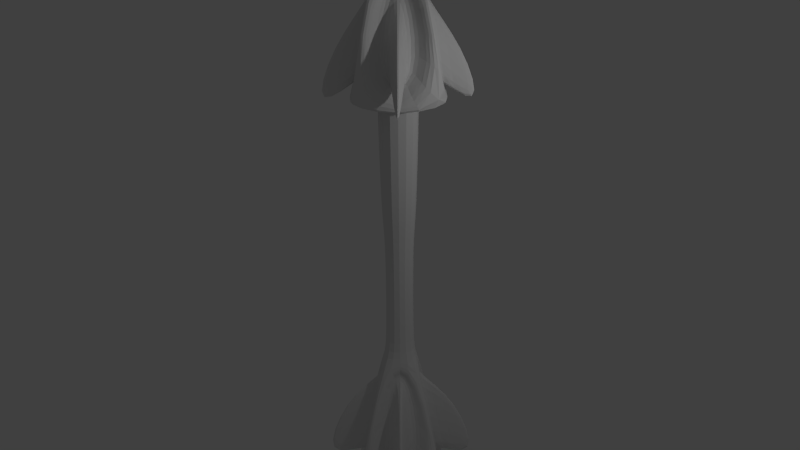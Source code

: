 # Source: roket.blend  (saved by Blender 2.67.0; exported with 4.5.12 LTS)
import bpy
from mathutils import Matrix  # noqa: F401  (used for matrix-valued properties, if any)

bpy.ops.wm.read_factory_settings(use_empty=True)
scene = bpy.context.scene
scene.name = 'Scene'

# ---- collections
col_collection_1 = bpy.data.collections.new('Collection 1'); scene.collection.children.link(col_collection_1)

# ---- materials (node trees are filled in below, after node groups)
mat_material = bpy.data.materials.new('Material')
mat_material.alpha_threshold = 0.0
mat_material.use_transparent_shadow = False
mat_material.roughness = 0.5
mat_material.line_color = (0.0, 0.0, 0.0, 1.0)

# ---- material node trees

# ---- world
world_world = bpy.data.worlds.new('World'); scene.world = world_world
world_world.color = (0.05088, 0.05088, 0.05088)
world_world.use_sun_shadow = False
world_world.sun_shadow_jitter_overblur = 0.0
world_world.cycles.sampling_method = 'MANUAL'
world_world.cycles.sample_map_resolution = 256

# ---- lights
light_point_001 = bpy.data.lights.new('Point.001', 'POINT')
light_point_001.transmission_factor = 0.0
light_point_001.energy = 100.0
light_point_001.shadow_buffer_clip_start = 0.5
light_point_001.shadow_soft_size = 0.1
light_point_001.shadow_maximum_resolution = 0.006
light_point_001.use_absolute_resolution = True
light_point_001.cycles.use_multiple_importance_sampling = False
light_point = bpy.data.lights.new('Point', 'POINT')
light_point.transmission_factor = 0.0
light_point.energy = 100.0
light_point.shadow_buffer_clip_start = 0.5
light_point.shadow_soft_size = 0.1
light_point.shadow_maximum_resolution = 0.006
light_point.use_absolute_resolution = True
light_point.cycles.use_multiple_importance_sampling = False

# ---- meshes
me_cube = bpy.data.meshes.new('Cube')
me_cube.from_pydata([(0.4557, -0.1833, -12.69), (-0.6949, -0.09497, 12.17), (-1.964, 0.02871, 12.04), (-0.8136, -0.05961, -12.82), (1.999, -0.08111, -12.67), (0.8479, 0.00721, 12.18), (-0.4214, 0.1309, 12.06), (0.7292, 0.04258, -12.8), (-0.4528, -0.1136, 6.936), (-1.722, 0.01013, 6.809), (1.09, -0.01138, 6.951), (-0.1792, 0.1123, 6.824), (0.7985, 0.03726, -14.3), (2.068, -0.08643, -14.17), (-0.7443, -0.06493, -14.31), (0.525, -0.1886, -14.19), (-0.8215, -0.04055, -6.865), (0.4284, 0.04223, -6.852), (0.2068, -0.1407, -6.762), (1.457, -0.05797, -6.749), (0.0703, 0.2576, 5.295), (-3.528, 0.01928, 5.26), (3.031, -0.03087, 5.591), (-0.5676, -0.2692, 5.556), (4.052, -0.1008, -13.83), (0.3199, -0.348, -13.87), (0.9815, 0.1984, -14.14), (-2.75, -0.04883, -14.18), (0.7933, -0.0003817, -7.698), (1.077, -0.02802, -7.67), (-0.07649, -0.1044, -7.681), (-0.3601, -0.07677, -7.709), (-0.08076, -0.1528, -11.85), (-0.6145, -0.1008, -11.9), (1.185, 0.01833, -11.89), (1.718, -0.03367, -11.83), (2.409, 0.08271, -9.138), (2.519, 0.072, -9.127), (3.69, 0.1495, -13.06), (3.897, 0.1293, -13.04), (-1.556, -0.1979, -9.167), (-1.666, -0.1872, -9.178), (-2.474, -0.2926, -13.1), (-2.681, -0.2725, -13.12), (0.9422, -0.07882, -7.644), (0.5699, -0.1035, -7.648), (0.1465, -0.001289, -7.723), (-0.2257, -0.02594, -7.727), (0.2531, 0.02269, -11.94), (-0.49, -0.02653, -11.94), (1.594, -0.108, -11.8), (0.8511, -0.1572, -11.81), (2.089, -0.209, -8.963), (1.959, -0.2176, -8.965), (3.288, -0.3115, -12.8), (3.029, -0.3287, -12.8), (-1.109, 0.1026, -9.283), (-1.239, 0.09403, -9.284), (-1.815, 0.1858, -13.31), (-2.075, 0.1686, -13.31), (-0.8477, -0.0794, 7.008), (-0.9862, -0.04512, 10.56), (-1.284, -0.01609, 10.53), (0.744, 0.02638, 7.035), (0.3127, 0.04099, 10.56), (0.01666, 0.06983, 10.53), (-1.389, -0.02667, 6.954), (0.2063, 0.07877, 6.982), (-3.156, -0.2167, 4.629), (-2.494, -0.1445, 8.022), (-2.584, -0.1358, 8.013), (-3.318, -0.2009, 4.613), (2.888, 0.1837, 4.7), (1.847, 0.143, 8.053), (1.759, 0.1516, 8.044), (2.727, 0.1994, 4.683), (0.06815, -0.09933, 7.068), (-0.3593, -0.03076, 10.57), (0.01768, -0.005796, 10.57), (-0.9799, 0.02972, 10.51), (-0.603, 0.05468, 10.51), (0.8155, -0.04983, 7.075), (-1.449, 0.04855, 6.916), (-0.7021, 0.09805, 6.924), (-1.999, 0.1509, 7.809), (-1.859, 0.1602, 7.81), (-2.935, 0.2339, 4.464), (-2.657, 0.2523, 4.467), (2.233, -0.2697, 4.981), (1.135, -0.1546, 8.122), (1.276, -0.1453, 8.124), (2.511, -0.2513, 4.984), (-0.6883, -0.000492, 14.25), (-0.9808, 0.02801, 14.23), (-0.3327, 0.02305, 14.26), (-0.6252, 0.05156, 14.23), (-0.1157, -0.1211, 0.08423), (0.1172, 0.07122, -0.01098), (1.198, -0.0341, 0.0971), (-1.196, -0.01579, -0.02384), (-0.6654, -0.03944, -6.137), (-0.9156, -0.02024, -0.7315), (1.234, -0.05397, -6.041), (0.9839, -0.03476, -0.6355), (0.3767, 0.02958, -6.126), (0.1265, 0.04878, -0.7213), (0.1919, -0.123, -6.051), (-0.05825, -0.1038, -0.6458), (-0.3813, -0.0677, -14.3), (0.7632, 0.008102, -14.28), (0.5603, -0.1595, -14.2), (1.705, -0.08365, -14.19), (-0.4369, -0.06343, -13.09), (0.7076, 0.01237, -13.08), (0.5047, -0.1552, -13.0), (1.649, -0.07939, -12.99), (-2.06, -0.05267, -13.69), (0.8916, 0.1428, -13.66), (0.3683, -0.2893, -13.45), (3.32, -0.09381, -13.42), (-0.005992, 0.2132, 5.763), (2.437, -0.02491, 6.007), (-0.5325, -0.2216, 5.978), (-2.976, 0.01648, 5.734), (-0.6871, -0.1883, 6.175), (-0.8191, -0.07371, 11.48), (-1.674, 0.009606, 11.39), (-2.616, -0.000316, 5.983), (0.5484, 0.02822, -7.13), (1.332, -0.04812, -7.052), (3.285, -0.07875, -13.18), (1.048, 0.1392, -13.4), (-1.983, -0.04125, -13.42), (0.7341, 0.1387, -13.39), (0.3326, 0.02745, -7.148), (-0.6191, -0.03559, -7.158), (2.139, -0.03851, 6.189), (0.5135, 0.001972, 11.53), (-0.3115, -0.2008, 6.165), (-0.5597, -0.06911, 11.52), (-1.662, 0.007165, 6.028), (1.102, -0.01397, 6.168), (-0.1454, 0.1076, 6.043), (-0.4142, -0.1144, 6.153), (1.286, -0.06488, -7.046), (0.3273, -0.1284, -7.056), (0.4961, -0.2847, -13.19), (3.237, -0.1032, -13.16), (0.6937, 0.01694, 11.71), (2.372, -0.01437, 6.007), (-0.2951, 0.1133, 11.61), (0.1095, 0.2061, 5.781), (0.1901, -0.2848, -13.22), (-2.058, -0.06567, -13.44), (-0.672, -0.05229, -7.138), (0.115, -0.129, -7.06), (-1.569, 0.02912, 11.42), (-0.4943, 0.1003, 11.44), (-2.693, 0.03104, 5.925), (-0.24, 0.1935, 5.949), (1.667, -0.08072, -13.36), (0.522, -0.1565, -13.37), (0.7249, 0.01104, -13.46), (-0.4196, -0.06476, -13.47)], [], [(68, 71, 66, 60), (67, 65, 74, 75), (81, 78, 90, 91), (93, 95, 6, 2), (116, 117, 7, 3), (13, 12, 7, 4), (143, 8, 9, 140), (141, 142, 11, 10), (143, 141, 10, 8), (123, 120, 11, 9), (100, 104, 17, 16), (54, 55, 51, 50), (83, 82, 86, 87), (118, 119, 24, 25), (121, 120, 20, 22), (122, 121, 22, 23), (122, 23, 21, 123), (28, 29, 37, 36), (0, 3, 14, 15), (119, 117, 26, 24), (118, 25, 27, 116), (58, 56, 46, 48), (161, 160, 111, 110), (3, 7, 12, 14), (15, 13, 4, 0), (129, 128, 17, 19), (154, 155, 18, 16), (152, 153, 27, 25), (131, 130, 24, 26), (130, 129, 19, 24), (128, 131, 26, 17), (153, 154, 16, 27), (155, 152, 25, 18), (30, 31, 41, 40), (39, 38, 36, 37), (38, 39, 35, 34), (34, 28, 36, 38), (39, 37, 29, 35), (42, 40, 41, 43), (32, 30, 40, 42), (145, 144, 19, 18), (134, 135, 16, 17), (132, 133, 26, 27), (147, 146, 25, 24), (144, 147, 24, 19), (133, 134, 17, 26), (135, 132, 27, 16), (146, 145, 18, 25), (55, 54, 52, 53), (55, 53, 45, 51), (44, 45, 53, 52), (50, 44, 52, 54), (57, 56, 58, 59), (48, 49, 59, 58), (49, 47, 57, 59), (56, 57, 47, 46), (125, 124, 23, 1), (126, 125, 1, 2), (149, 148, 5, 22), (148, 150, 6, 5), (127, 126, 2, 21), (150, 151, 20, 6), (151, 149, 22, 20), (124, 127, 21, 23), (68, 69, 70, 71), (60, 61, 69, 68), (71, 70, 62, 66), (61, 62, 70, 69), (72, 75, 74, 73), (72, 73, 64, 63), (75, 72, 63, 67), (73, 74, 65, 64), (138, 139, 1, 23), (139, 137, 5, 1), (157, 156, 2, 6), (137, 136, 22, 5), (156, 158, 21, 2), (159, 157, 6, 20), (158, 159, 20, 21), (136, 138, 23, 22), (84, 85, 87, 86), (82, 79, 84, 86), (87, 85, 80, 83), (79, 80, 85, 84), (88, 91, 90, 89), (91, 88, 76, 81), (88, 89, 77, 76), (89, 90, 78, 77), (92, 94, 95, 93), (5, 6, 95, 94), (92, 93, 2, 1), (1, 5, 94, 92), (107, 96, 99, 101), (103, 105, 97, 98), (107, 103, 98, 96), (140, 142, 97, 99), (19, 17, 104, 102), (102, 104, 105, 103), (101, 105, 104, 100), (18, 106, 100, 16), (106, 102, 103, 107), (99, 97, 105, 101), (18, 19, 102, 106), (106, 107, 101, 100), (109, 108, 14, 12), (110, 111, 13, 15), (111, 109, 12, 13), (108, 110, 15, 14), (115, 114, 112, 113), (160, 162, 109, 111), (161, 163, 112, 114), (163, 162, 113, 112), (27, 26, 117, 116), (0, 4, 119, 118), (4, 7, 117, 119), (0, 118, 116, 3), (21, 20, 120, 123), (10, 11, 120, 121), (8, 10, 121, 122), (8, 122, 123, 9), (35, 29, 129, 130), (47, 49, 132, 135), (34, 35, 130, 131), (48, 46, 134, 133), (49, 48, 133, 132), (46, 47, 135, 134), (33, 31, 154, 153), (29, 28, 128, 129), (62, 61, 125, 126), (28, 34, 131, 128), (82, 83, 159, 158), (30, 32, 152, 155), (50, 51, 146, 147), (45, 44, 144, 145), (51, 45, 145, 146), (44, 50, 147, 144), (32, 33, 153, 152), (61, 60, 124, 125), (60, 66, 127, 124), (31, 30, 155, 154), (76, 77, 139, 138), (78, 81, 136, 137), (77, 78, 137, 139), (81, 76, 138, 136), (98, 97, 142, 141), (79, 82, 158, 156), (66, 62, 126, 127), (65, 67, 151, 150), (67, 63, 149, 151), (80, 79, 156, 157), (83, 80, 157, 159), (96, 98, 141, 143), (96, 143, 140, 99), (63, 64, 148, 149), (64, 65, 150, 148), (9, 11, 142, 140), (114, 115, 160, 161), (115, 113, 162, 160), (110, 108, 163, 161), (108, 109, 162, 163), (42, 43, 33, 32), (43, 41, 31, 33)])
_uv = me_cube.uv_layers.new(name='UVMap')
_uv.uv.foreach_set('vector', [0.8437, 0.7603, 0.8529, 0.7493, 0.4994, 0.7711, 0.4901, 0.7415, 0.9434, 0.8509, 0.9012, 0.8177, 0.9791, 0.7949, 0.9791, 0.7949, 0.4826, 0.9623, 0.3505, 0.9855, 0.6391, 0.9661, 0.835, 0.9685, 0.8068, 0.4479, 0.8061, 0.4757, 0.7574, 0.521, 0.7603, 0.4002, 0.34, 0.1638, 0.2404, 0.25, 0.1721, 0.2219, 0.331, 0.01499, 0.6019, 0.593, 0.4995, 0.5913, 0.4794, 0.5753, 0.6232, 0.5716, 0.8251, 0.7027, 0.828, 0.7104, 0.7675, 0.7225, 0.767, 0.7145, 0.6597, 0.6807, 0.7098, 0.7041, 0.7084, 0.7116, 0.6566, 0.6873, 0.8251, 0.7027, 0.8837, 0.6807, 0.8887, 0.6878, 0.828, 0.7104, 0.3216, 0.68, 0.1027, 0.8694, 0.175, 0.7408, 0.2895, 0.6587, 0.8274, 0.6283, 0.8938, 0.6572, 0.8985, 0.6709, 0.8169, 0.6351, 0.8598, 0.8243, 0.8725, 0.813, 0.4721, 0.8351, 0.4779, 0.8091, 0.7207, 0.8908, 0.7321, 0.9144, 0.3859, 0.9182, 0.3774, 0.9277, 0.4737, 0.1151, 0.5792, 0.1017, 0.8366, 0.0, 0.4922, 0.1116, 0.1535, 0.5706, 0.1027, 0.8694, 0.05698, 0.9557, 0.1693, 0.5755, 0.3725, 0.3821, 0.1535, 0.5706, 0.1693, 0.5755, 0.4186, 0.2967, 0.3725, 0.3821, 0.4186, 0.2967, 0.3057, 0.6741, 0.3216, 0.68, 0.9636, 0.04804, 0.9778, 0.02155, 0.9647, 0.324, 0.9713, 0.3283, 0.6199, 0.7153, 0.4794, 0.7161, 0.4952, 0.7003, 0.6038, 0.6954, 0.5792, 0.1017, 0.2404, 0.25, 0.0, 0.3246, 0.8366, 0.0, 0.4737, 0.1151, 0.4922, 0.1116, 0.3297, 0.1828, 0.34, 0.1638, 0.361, 0.8767, 0.5642, 0.8555, 0.8162, 0.8701, 0.7447, 0.8445, 0.5814, 0.6738, 0.581, 0.6128, 0.5877, 0.6058, 0.5902, 0.6809, 0.4794, 0.7161, 0.4794, 0.5753, 0.4995, 0.5913, 0.4952, 0.7003, 0.6038, 0.6954, 0.6019, 0.593, 0.6232, 0.5716, 0.6199, 0.7153, 0.4511, 0.1344, 0.3837, 0.1669, 0.3649, 0.1924, 0.4827, 0.145, 0.3913, 0.1457, 0.4432, 0.1246, 0.4611, 0.1084, 0.3652, 0.1436, 0.4685, 0.1103, 0.3578, 0.1595, 0.3297, 0.1828, 0.4922, 0.1116, 0.1552, 0.2875, 0.6708, 0.07856, 0.8366, 0.0, 0.0, 0.3246, 0.6708, 0.07856, 0.4511, 0.1344, 0.4827, 0.145, 0.8366, 0.0, 0.3837, 0.1669, 0.1552, 0.2875, 0.0, 0.3246, 0.3649, 0.1924, 0.3578, 0.1595, 0.3913, 0.1457, 0.3652, 0.1436, 0.3297, 0.1828, 0.4432, 0.1246, 0.4685, 0.1103, 0.4922, 0.1116, 0.4611, 0.1084, 0.9285, 0.5401, 0.9158, 0.5728, 0.9209, 0.2768, 0.9129, 0.2802, 0.9691, 0.5467, 0.9565, 0.5668, 0.9713, 0.3283, 0.9647, 0.324, 0.9565, 0.5668, 0.9691, 0.5467, 0.963, 0.1159, 0.9826, 0.1198, 0.9826, 0.1198, 0.9636, 0.04804, 0.9713, 0.3283, 0.9565, 0.5668, 0.9691, 0.5467, 0.9647, 0.324, 0.9778, 0.02155, 0.963, 0.1159, 0.9301, 0.06899, 0.9129, 0.2802, 0.9209, 0.2768, 0.9184, 0.04861, 0.9055, 0.4707, 0.9285, 0.5401, 0.9129, 0.2802, 0.9301, 0.06899, 0.4879, 0.1116, 0.4955, 0.1352, 0.4827, 0.145, 0.4611, 0.1084, 0.3439, 0.198, 0.3477, 0.1614, 0.3652, 0.1436, 0.3649, 0.1924, 0.3236, 0.1678, 0.1401, 0.2717, 0.0, 0.3246, 0.3297, 0.1828, 0.8103, 0.01311, 0.496, 0.09729, 0.4922, 0.1116, 0.8366, 0.0, 0.4955, 0.1352, 0.8103, 0.01311, 0.8366, 0.0, 0.4827, 0.145, 0.1401, 0.2717, 0.3439, 0.198, 0.3649, 0.1924, 0.0, 0.3246, 0.3477, 0.1614, 0.3236, 0.1678, 0.3297, 0.1828, 0.3652, 0.1436, 0.496, 0.09729, 0.4879, 0.1116, 0.4611, 0.1084, 0.4922, 0.1116, 0.8725, 0.813, 0.8598, 0.8243, 0.6556, 0.813, 0.6598, 0.8242, 0.8725, 0.813, 0.6598, 0.8242, 0.3796, 0.8261, 0.4721, 0.8351, 0.4142, 0.8366, 0.3796, 0.8261, 0.6598, 0.8242, 0.6556, 0.813, 0.4779, 0.8091, 0.4142, 0.8366, 0.6556, 0.813, 0.8598, 0.8243, 0.5641, 0.8643, 0.5642, 0.8555, 0.361, 0.8767, 0.3374, 0.8645, 0.7447, 0.8445, 0.7604, 0.8676, 0.3374, 0.8645, 0.361, 0.8767, 0.7604, 0.8676, 0.8496, 0.8568, 0.5641, 0.8643, 0.3374, 0.8645, 0.5642, 0.8555, 0.5641, 0.8643, 0.8496, 0.8568, 0.8162, 0.8701, 0.3551, 0.4752, 0.3685, 0.3846, 0.4186, 0.2967, 0.3346, 0.4361, 0.3476, 0.6314, 0.3551, 0.4752, 0.3346, 0.4361, 0.3228, 0.6861, 0.1812, 0.5926, 0.1356, 0.6051, 0.1604, 0.5565, 0.1693, 0.5755, 0.1356, 0.6051, 0.1272, 0.7853, 0.1536, 0.8177, 0.1604, 0.5565, 0.3057, 0.647, 0.3476, 0.6314, 0.3228, 0.6861, 0.3057, 0.6741, 0.1272, 0.7853, 0.1013, 0.8911, 0.05698, 0.9557, 0.1536, 0.8177, 0.1013, 0.8911, 0.1812, 0.5926, 0.1693, 0.5755, 0.05698, 0.9557, 0.3685, 0.3846, 0.3057, 0.647, 0.3057, 0.6741, 0.4186, 0.2967, 0.8437, 0.7603, 0.7014, 0.7546, 0.7044, 0.7572, 0.8529, 0.7493, 0.4901, 0.7415, 0.4475, 0.7562, 0.7014, 0.7546, 0.8437, 0.7603, 0.8529, 0.7493, 0.7044, 0.7572, 0.4687, 0.7502, 0.4994, 0.7711, 0.4475, 0.7562, 0.4687, 0.7502, 0.7044, 0.7572, 0.7014, 0.7546, 0.945, 0.7831, 0.9791, 0.7949, 0.9791, 0.7949, 0.9732, 0.8034, 0.945, 0.7831, 0.9732, 0.8034, 0.8994, 0.7123, 0.9782, 0.6956, 0.9791, 0.7949, 0.945, 0.7831, 0.9782, 0.6956, 0.9434, 0.8509, 0.9732, 0.8034, 0.9791, 0.7949, 0.9012, 0.8177, 0.8994, 0.7123, 0.3758, 0.3772, 0.2886, 0.443, 0.3346, 0.4361, 0.4186, 0.2967, 0.2886, 0.443, 0.1982, 0.5165, 0.1604, 0.5565, 0.3346, 0.4361, 0.1981, 0.8083, 0.2853, 0.7284, 0.3228, 0.6861, 0.1536, 0.8177, 0.1982, 0.5165, 0.1947, 0.5628, 0.1693, 0.5755, 0.1604, 0.5565, 0.2853, 0.7284, 0.2837, 0.6849, 0.3057, 0.6741, 0.3228, 0.6861, 0.1043, 0.8753, 0.1981, 0.8083, 0.1536, 0.8177, 0.05698, 0.9557, 0.2837, 0.6849, 0.1043, 0.8753, 0.05698, 0.9557, 0.3057, 0.6741, 0.1947, 0.5628, 0.3758, 0.3772, 0.4186, 0.2967, 0.1693, 0.5755, 0.5784, 0.9138, 0.5747, 0.9058, 0.3774, 0.9277, 0.3859, 0.9182, 0.7321, 0.9144, 0.8552, 0.8908, 0.5784, 0.9138, 0.3859, 0.9182, 0.3774, 0.9277, 0.5747, 0.9058, 0.8295, 0.9169, 0.7207, 0.8908, 0.8552, 0.8908, 0.8295, 0.9169, 0.5747, 0.9058, 0.5784, 0.9138, 0.8538, 0.9592, 0.835, 0.9685, 0.6391, 0.9661, 0.6423, 0.9741, 0.835, 0.9685, 0.8538, 0.9592, 0.4852, 0.9855, 0.4826, 0.9623, 0.8538, 0.9592, 0.6423, 0.9741, 0.3751, 0.9584, 0.4852, 0.9855, 0.6423, 0.9741, 0.6391, 0.9661, 0.3505, 0.9855, 0.3751, 0.9584, 0.8347, 0.4479, 0.8347, 0.4757, 0.8068, 0.4757, 0.8068, 0.4479, 0.8781, 0.5269, 0.7574, 0.521, 0.8061, 0.4757, 0.834, 0.4771, 0.8347, 0.4479, 0.8068, 0.4479, 0.7603, 0.4002, 0.8812, 0.4002, 0.8812, 0.4002, 0.8841, 0.521, 0.8353, 0.4757, 0.8347, 0.4479, 0.9721, 0.8881, 0.9849, 0.878, 0.9763, 0.9781, 0.9654, 0.9666, 0.8816, 0.8942, 0.8888, 0.9667, 0.879, 0.9781, 0.8699, 0.8859, 0.9721, 0.8881, 0.8905, 0.8722, 0.8813, 0.8577, 0.9849, 0.878, 0.7202, 0.5329, 0.5705, 0.5329, 0.6023, 0.4967, 0.6914, 0.5018, 0.962, 0.5892, 0.8985, 0.6709, 0.8938, 0.6572, 0.9451, 0.5905, 0.7727, 0.5836, 0.7135, 0.5843, 0.6806, 0.5582, 0.8033, 0.5449, 0.6805, 0.6698, 0.6806, 0.5582, 0.7135, 0.5843, 0.7066, 0.6444, 0.8273, 0.5591, 0.8355, 0.5669, 0.8274, 0.6283, 0.8169, 0.6351, 0.7657, 0.6413, 0.7727, 0.5836, 0.8033, 0.5449, 0.8033, 0.6817, 0.9763, 0.9781, 0.879, 0.9781, 0.8888, 0.9667, 0.9654, 0.9666, 0.8273, 0.5591, 0.8967, 0.5544, 0.8919, 0.5629, 0.8355, 0.5669, 0.7657, 0.6413, 0.8033, 0.6817, 0.6805, 0.6698, 0.7066, 0.6444, 0.5126, 0.6064, 0.5108, 0.6861, 0.4952, 0.7003, 0.4995, 0.5913, 0.5902, 0.6809, 0.5877, 0.6058, 0.6019, 0.593, 0.6038, 0.6954, 0.5877, 0.6058, 0.5126, 0.6064, 0.4995, 0.5913, 0.6019, 0.593, 0.5108, 0.6861, 0.5902, 0.6809, 0.6038, 0.6954, 0.4952, 0.7003, 0.5744, 0.6196, 0.5728, 0.6672, 0.5287, 0.6674, 0.5271, 0.6233, 0.581, 0.6128, 0.5201, 0.615, 0.5126, 0.6064, 0.5877, 0.6058, 0.5814, 0.6738, 0.52, 0.6764, 0.5287, 0.6674, 0.5728, 0.6672, 0.52, 0.6764, 0.5201, 0.615, 0.5271, 0.6233, 0.5287, 0.6674, 0.3297, 0.1828, 0.0, 0.3246, 0.2404, 0.25, 0.34, 0.1638, 0.5044, 0.0735, 0.6115, 0.2219, 0.5792, 0.1017, 0.4737, 0.1151, 0.6115, 0.2219, 0.1721, 0.2219, 0.2404, 0.25, 0.5792, 0.1017, 0.5044, 0.0735, 0.4737, 0.1151, 0.34, 0.1638, 0.331, 0.01499, 0.3057, 0.6741, 0.05698, 0.9557, 0.1027, 0.8694, 0.3216, 0.68, 0.1838, 0.5904, 0.175, 0.7408, 0.1027, 0.8694, 0.1535, 0.5706, 0.2998, 0.5135, 0.1838, 0.5904, 0.1535, 0.5706, 0.3725, 0.3821, 0.2998, 0.5135, 0.3725, 0.3821, 0.3216, 0.68, 0.2895, 0.6587, 0.464, 0.1429, 0.4336, 0.1401, 0.4511, 0.1344, 0.6708, 0.07856, 0.3383, 0.1776, 0.3213, 0.1723, 0.3236, 0.1678, 0.3477, 0.1614, 0.3925, 0.1911, 0.464, 0.1429, 0.6708, 0.07856, 0.1552, 0.2875, 0.2887, 0.2065, 0.3289, 0.1889, 0.3439, 0.198, 0.1401, 0.2717, 0.3213, 0.1723, 0.2887, 0.2065, 0.1401, 0.2717, 0.3236, 0.1678, 0.3289, 0.1889, 0.3383, 0.1776, 0.3477, 0.1614, 0.3439, 0.198, 0.4014, 0.1396, 0.4099, 0.1458, 0.3913, 0.1457, 0.3578, 0.1595, 0.4336, 0.1401, 0.4036, 0.1518, 0.3837, 0.1669, 0.4511, 0.1344, 0.3661, 0.5767, 0.3628, 0.5184, 0.3551, 0.4752, 0.3476, 0.6314, 0.4036, 0.1518, 0.3925, 0.1911, 0.1552, 0.2875, 0.3837, 0.1669, 0.2443, 0.7323, 0.1879, 0.7912, 0.1043, 0.8753, 0.2837, 0.6849, 0.4272, 0.1372, 0.4271, 0.125, 0.4685, 0.1103, 0.4432, 0.1246, 0.5388, 0.1107, 0.5206, 0.1083, 0.496, 0.09729, 0.8103, 0.01311, 0.5013, 0.1179, 0.506, 0.1189, 0.4955, 0.1352, 0.4879, 0.1116, 0.5206, 0.1083, 0.5013, 0.1179, 0.4879, 0.1116, 0.496, 0.09729, 0.506, 0.1189, 0.5388, 0.1107, 0.8103, 0.01311, 0.4955, 0.1352, 0.4271, 0.125, 0.4014, 0.1396, 0.3578, 0.1595, 0.4685, 0.1103, 0.3628, 0.5184, 0.3414, 0.4989, 0.3685, 0.3846, 0.3551, 0.4752, 0.3414, 0.4989, 0.3394, 0.5854, 0.3057, 0.647, 0.3685, 0.3846, 0.4099, 0.1458, 0.4272, 0.1372, 0.4432, 0.1246, 0.3913, 0.1457, 0.2959, 0.4591, 0.2535, 0.4563, 0.2886, 0.443, 0.3758, 0.3772, 0.2274, 0.4844, 0.2382, 0.5154, 0.1947, 0.5628, 0.1982, 0.5165, 0.2535, 0.4563, 0.2274, 0.4844, 0.1982, 0.5165, 0.2886, 0.443, 0.2382, 0.5154, 0.2959, 0.4591, 0.3758, 0.3772, 0.1947, 0.5628, 0.6111, 0.4102, 0.6023, 0.4967, 0.5705, 0.5329, 0.5754, 0.3777, 0.257, 0.7626, 0.2443, 0.7323, 0.2837, 0.6849, 0.2853, 0.7284, 0.3394, 0.5854, 0.3661, 0.5767, 0.3476, 0.6314, 0.3057, 0.647, 0.1174, 0.7308, 0.1386, 0.7506, 0.1013, 0.8911, 0.1272, 0.7853, 0.1386, 0.7506, 0.1373, 0.6651, 0.1812, 0.5926, 0.1013, 0.8911, 0.2321, 0.7923, 0.257, 0.7626, 0.2853, 0.7284, 0.1981, 0.8083, 0.1879, 0.7912, 0.2321, 0.7923, 0.1981, 0.8083, 0.1043, 0.8753, 0.6947, 0.4157, 0.6111, 0.4102, 0.5754, 0.3777, 0.7367, 0.3779, 0.6947, 0.4157, 0.7367, 0.3779, 0.7202, 0.5329, 0.6914, 0.5018, 0.1373, 0.6651, 0.1122, 0.6746, 0.1356, 0.6051, 0.1812, 0.5926, 0.1122, 0.6746, 0.1174, 0.7308, 0.1272, 0.7853, 0.1356, 0.6051, 0.7675, 0.7225, 0.7084, 0.7116, 0.7098, 0.7041, 0.767, 0.7145, 0.5728, 0.6672, 0.5744, 0.6196, 0.581, 0.6128, 0.5814, 0.6738, 0.5744, 0.6196, 0.5271, 0.6233, 0.5201, 0.615, 0.581, 0.6128, 0.5902, 0.6809, 0.5108, 0.6861, 0.52, 0.6764, 0.5814, 0.6738, 0.5108, 0.6861, 0.5126, 0.6064, 0.5201, 0.615, 0.52, 0.6764, 0.9301, 0.06899, 0.9184, 0.04861, 0.9246, 0.484, 0.9055, 0.4707, 0.9184, 0.04861, 0.9209, 0.2768, 0.9158, 0.5728, 0.9246, 0.484])
me_cube.materials.append(mat_material)
me_cube.use_remesh_preserve_volume = False
me_cube.use_remesh_preserve_attributes = False
me_cube.use_mirror_vertex_groups = False
me_cube.update()

# ---- objects
ob_point_001 = bpy.data.objects.new('Point.001', light_point_001)
ob_point = bpy.data.objects.new('Point', light_point)
ob_cube = bpy.data.objects.new('Cube', me_cube)

# ---- transforms, parenting, visibility, modifiers, constraints
ob_point_001.location = (4.36, 0.2003, 3.733)
ob_point_001.lineart.crease_threshold = 0.0
ob_point.location = (-0.3295, 0.2003, 3.733)
ob_point.lineart.crease_threshold = 0.0
ob_cube.location = (0.0, 0.0, 0.0)
ob_cube.scale = (0.4118, 5.128, 0.4118)
ob_cube.lock_rotations_4d = False
ob_cube.empty_display_type = 'ARROWS'
ob_cube.lineart.crease_threshold = 0.0
_m = ob_cube.modifiers.new('Subsurf', 'SUBSURF')
_m.uv_smooth = 'PRESERVE_CORNERS'
_m.quality = 2
_m.levels = 2
_m.show_only_control_edges = False

# ---- collection membership
col_collection_1.objects.link(ob_point_001)
col_collection_1.objects.link(ob_point)
col_collection_1.objects.link(ob_cube)

# ---- scene / render settings (as saved in the file)
scene.frame_start = 1; scene.frame_end = 250; scene.frame_set(1)
scene.render.engine = 'BLENDER_EEVEE_NEXT'
scene.render.image_settings.color_mode = 'RGB'
scene.render.image_settings.compression = 90
scene.render.resolution_percentage = 50
scene.render.dither_intensity = 0.0
scene.render.bake_margin = 2
scene.render.bake_bias = 0.0
scene.cycles.use_denoising = False
scene.cycles.samples = 10
scene.cycles.sampling_pattern = 'TABULATED_SOBOL'
scene.cycles.light_sampling_threshold = 0.0
scene.cycles.use_adaptive_sampling = False
scene.cycles.use_light_tree = False
scene.cycles.blur_glossy = 0.0
scene.cycles.volume_bounces = 1
scene.cycles.pixel_filter_type = 'GAUSSIAN'
scene.cycles.sample_clamp_indirect = 0.0
scene.view_settings.view_transform = 'Standard'
bpy.context.view_layer.update()

# ---- added for rendering (the .blend has no active camera): camera
cam_auto = bpy.data.cameras.new('AutoCamera')
cam_auto.lens = 50.0
cam_auto.sensor_width = 36.0
cam_auto.clip_end = 1000.0
ob_auto_camera = bpy.data.objects.new('AutoCamera', cam_auto)
scene.collection.objects.link(ob_auto_camera)
ob_auto_camera.location = (11.7304, -14.1789, 9.28665)
ob_auto_camera.rotation_euler = (1.09748, -7.21219e-08, 0.694738)
scene.camera = ob_auto_camera
bpy.context.view_layer.update()
